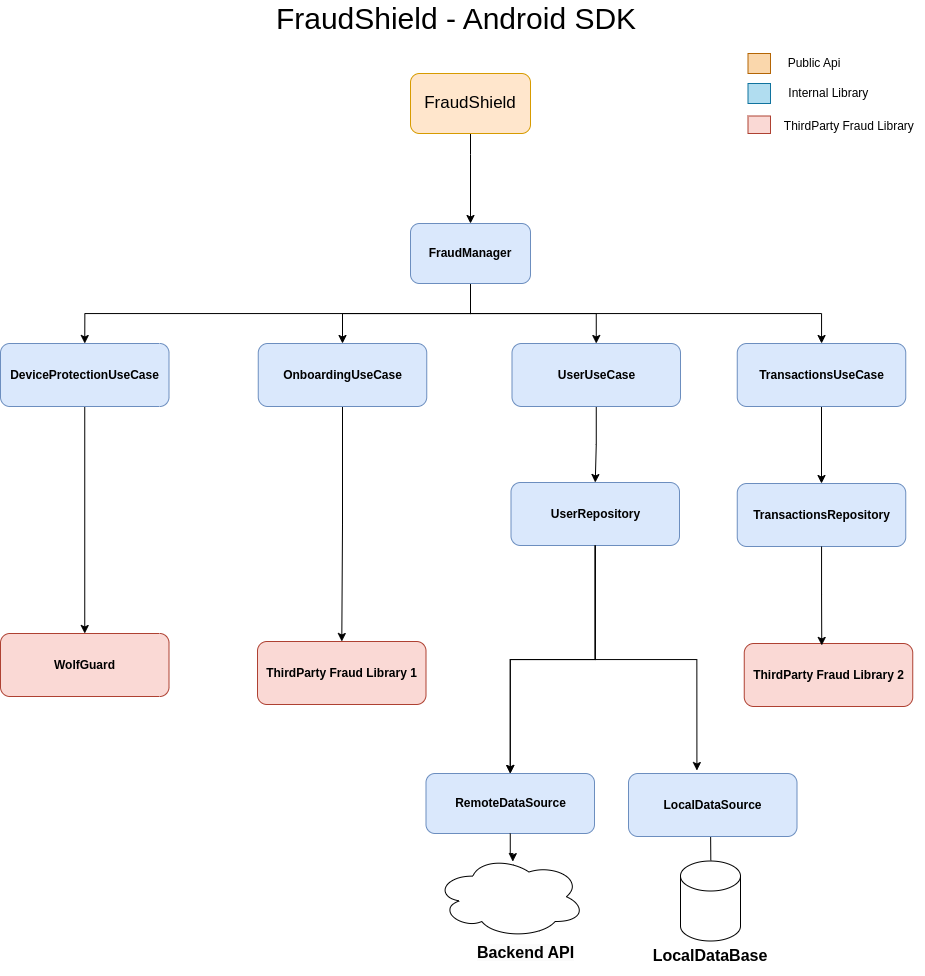

The diagram above was exported from draw.io. Its source (the exported page's mxGraphModel, read from the mxfile embedded in the PNG):
<mxGraphModel dx="2668" dy="1035" grid="1" gridSize="10" guides="1" tooltips="1" connect="1" arrows="1" fold="1" page="1" pageScale="1" pageWidth="827" pageHeight="1169" math="0" shadow="0">
  <root>
    <mxCell id="0" />
    <mxCell id="1" parent="0" />
    <mxCell id="qW_h9mO1cz-mVrQOvhOT-7" value="&lt;font style=&quot;font-size: 30px;&quot;&gt;FraudShield - Android SDK&lt;/font&gt;" style="text;html=1;strokeColor=none;fillColor=none;align=center;verticalAlign=middle;whiteSpace=wrap;rounded=0;strokeWidth=7;" parent="1" vertex="1">
      <mxGeometry x="136" y="40" width="440" height="30" as="geometry" />
    </mxCell>
    <mxCell id="qW_h9mO1cz-mVrQOvhOT-47" style="edgeStyle=orthogonalEdgeStyle;rounded=0;orthogonalLoop=1;jettySize=auto;html=1;" parent="1" edge="1">
      <mxGeometry relative="1" as="geometry">
        <mxPoint x="370" y="170" as="sourcePoint" />
        <mxPoint x="370" y="260" as="targetPoint" />
        <Array as="points">
          <mxPoint x="370" y="191" />
          <mxPoint x="370" y="191" />
        </Array>
      </mxGeometry>
    </mxCell>
    <mxCell id="qW_h9mO1cz-mVrQOvhOT-62" style="edgeStyle=orthogonalEdgeStyle;rounded=0;orthogonalLoop=1;jettySize=auto;html=1;" parent="1" target="qW_h9mO1cz-mVrQOvhOT-63" edge="1">
      <mxGeometry relative="1" as="geometry">
        <mxPoint x="638" y="818.4999999999998" as="targetPoint" />
        <mxPoint x="610" y="856.5" as="sourcePoint" />
      </mxGeometry>
    </mxCell>
    <mxCell id="qW_h9mO1cz-mVrQOvhOT-61" value="" style="shape=cylinder3;whiteSpace=wrap;html=1;boundedLbl=1;backgroundOutline=1;size=15;" parent="1" vertex="1">
      <mxGeometry x="580" y="897.5" width="60" height="80" as="geometry" />
    </mxCell>
    <mxCell id="qW_h9mO1cz-mVrQOvhOT-63" value="LocalDataBase" style="text;html=1;strokeColor=none;fillColor=none;align=center;verticalAlign=middle;whiteSpace=wrap;rounded=0;fontStyle=1;fontSize=16;" parent="1" vertex="1">
      <mxGeometry x="580" y="977.4999999999998" width="60" height="30" as="geometry" />
    </mxCell>
    <mxCell id="qW_h9mO1cz-mVrQOvhOT-65" value="" style="ellipse;shape=cloud;whiteSpace=wrap;html=1;align=center;" parent="1" vertex="1">
      <mxGeometry x="334.87" y="892" width="149.75" height="82.5" as="geometry" />
    </mxCell>
    <mxCell id="qW_h9mO1cz-mVrQOvhOT-82" value="" style="rounded=0;whiteSpace=wrap;html=1;fillColor=#fad7ac;strokeColor=#b46504;" parent="1" vertex="1">
      <mxGeometry x="647.5" y="90" width="22.5" height="20" as="geometry" />
    </mxCell>
    <mxCell id="qW_h9mO1cz-mVrQOvhOT-83" value="Public Api" style="text;html=1;strokeColor=none;fillColor=none;align=center;verticalAlign=middle;whiteSpace=wrap;rounded=0;" parent="1" vertex="1">
      <mxGeometry x="684" y="85" width="60" height="30" as="geometry" />
    </mxCell>
    <mxCell id="qW_h9mO1cz-mVrQOvhOT-84" value="" style="rounded=0;whiteSpace=wrap;html=1;fillColor=#b1ddf0;strokeColor=#10739e;" parent="1" vertex="1">
      <mxGeometry x="647.5" y="120" width="22.5" height="20" as="geometry" />
    </mxCell>
    <mxCell id="qW_h9mO1cz-mVrQOvhOT-85" value="Internal Library&amp;nbsp;" style="text;html=1;strokeColor=none;fillColor=none;align=center;verticalAlign=middle;whiteSpace=wrap;rounded=0;" parent="1" vertex="1">
      <mxGeometry x="682" y="115" width="96" height="30" as="geometry" />
    </mxCell>
    <mxCell id="qW_h9mO1cz-mVrQOvhOT-98" value="" style="rounded=0;whiteSpace=wrap;html=1;fillColor=#fad9d5;strokeColor=#ae4132;" parent="1" vertex="1">
      <mxGeometry x="647.5" y="152.5" width="22.5" height="17.5" as="geometry" />
    </mxCell>
    <mxCell id="qW_h9mO1cz-mVrQOvhOT-99" value="&lt;span style=&quot;border-color: var(--border-color);&quot;&gt;ThirdParty Fraud Library&amp;nbsp;&lt;/span&gt;" style="text;html=1;strokeColor=none;fillColor=none;align=center;verticalAlign=middle;whiteSpace=wrap;rounded=0;" parent="1" vertex="1">
      <mxGeometry x="677" y="147.5" width="147" height="30" as="geometry" />
    </mxCell>
    <mxCell id="jbAg36sHUbMCYR5iycTJ-19" style="edgeStyle=orthogonalEdgeStyle;rounded=0;orthogonalLoop=1;jettySize=auto;html=1;entryX=0.5;entryY=0;entryDx=0;entryDy=0;" edge="1" parent="1" source="jbAg36sHUbMCYR5iycTJ-2" target="jbAg36sHUbMCYR5iycTJ-4">
      <mxGeometry relative="1" as="geometry">
        <Array as="points">
          <mxPoint x="370" y="350" />
          <mxPoint x="-16" y="350" />
        </Array>
      </mxGeometry>
    </mxCell>
    <mxCell id="jbAg36sHUbMCYR5iycTJ-22" style="edgeStyle=orthogonalEdgeStyle;rounded=0;orthogonalLoop=1;jettySize=auto;html=1;" edge="1" parent="1" source="jbAg36sHUbMCYR5iycTJ-2" target="jbAg36sHUbMCYR5iycTJ-8">
      <mxGeometry relative="1" as="geometry">
        <Array as="points">
          <mxPoint x="370" y="350" />
          <mxPoint x="721" y="350" />
        </Array>
      </mxGeometry>
    </mxCell>
    <mxCell id="jbAg36sHUbMCYR5iycTJ-23" style="edgeStyle=orthogonalEdgeStyle;rounded=0;orthogonalLoop=1;jettySize=auto;html=1;" edge="1" parent="1" source="jbAg36sHUbMCYR5iycTJ-2" target="jbAg36sHUbMCYR5iycTJ-7">
      <mxGeometry relative="1" as="geometry" />
    </mxCell>
    <mxCell id="jbAg36sHUbMCYR5iycTJ-35" style="edgeStyle=orthogonalEdgeStyle;rounded=0;orthogonalLoop=1;jettySize=auto;html=1;entryX=0.5;entryY=0;entryDx=0;entryDy=0;" edge="1" parent="1" source="jbAg36sHUbMCYR5iycTJ-2" target="jbAg36sHUbMCYR5iycTJ-6">
      <mxGeometry relative="1" as="geometry" />
    </mxCell>
    <mxCell id="jbAg36sHUbMCYR5iycTJ-2" value="&lt;span style=&quot;color: rgb(0, 0, 0); font-family: Helvetica; font-size: 12px; font-style: normal; font-variant-ligatures: normal; font-variant-caps: normal; font-weight: 700; letter-spacing: normal; orphans: 2; text-align: center; text-indent: 0px; text-transform: none; widows: 2; word-spacing: 0px; -webkit-text-stroke-width: 0px; text-decoration-thickness: initial; text-decoration-style: initial; text-decoration-color: initial; float: none; display: inline !important;&quot;&gt;FraudManager&lt;/span&gt;" style="rounded=1;whiteSpace=wrap;html=1;fillColor=#dae8fc;strokeColor=#6c8ebf;" vertex="1" parent="1">
      <mxGeometry x="310" y="260" width="120" height="60" as="geometry" />
    </mxCell>
    <mxCell id="jbAg36sHUbMCYR5iycTJ-3" value="&lt;font style=&quot;font-size: 17px;&quot;&gt;FraudShield&lt;/font&gt;" style="rounded=1;whiteSpace=wrap;html=1;fillColor=#ffe6cc;strokeColor=#d79b00;" vertex="1" parent="1">
      <mxGeometry x="310" y="110" width="120" height="60" as="geometry" />
    </mxCell>
    <mxCell id="jbAg36sHUbMCYR5iycTJ-24" style="edgeStyle=orthogonalEdgeStyle;rounded=0;orthogonalLoop=1;jettySize=auto;html=1;" edge="1" parent="1" source="jbAg36sHUbMCYR5iycTJ-4" target="jbAg36sHUbMCYR5iycTJ-10">
      <mxGeometry relative="1" as="geometry" />
    </mxCell>
    <mxCell id="jbAg36sHUbMCYR5iycTJ-4" value="&lt;b&gt;DeviceProtectionUseCase&lt;/b&gt;" style="rounded=1;whiteSpace=wrap;html=1;fillColor=#dae8fc;strokeColor=#6c8ebf;" vertex="1" parent="1">
      <mxGeometry x="-100" y="380" width="168.5" height="63" as="geometry" />
    </mxCell>
    <mxCell id="jbAg36sHUbMCYR5iycTJ-25" style="edgeStyle=orthogonalEdgeStyle;rounded=0;orthogonalLoop=1;jettySize=auto;html=1;" edge="1" parent="1" source="jbAg36sHUbMCYR5iycTJ-6" target="jbAg36sHUbMCYR5iycTJ-9">
      <mxGeometry relative="1" as="geometry" />
    </mxCell>
    <mxCell id="jbAg36sHUbMCYR5iycTJ-6" value="&lt;b&gt;OnboardingUseCase&lt;/b&gt;" style="rounded=1;whiteSpace=wrap;html=1;fillColor=#dae8fc;strokeColor=#6c8ebf;" vertex="1" parent="1">
      <mxGeometry x="157.75" y="380" width="168.5" height="63" as="geometry" />
    </mxCell>
    <mxCell id="jbAg36sHUbMCYR5iycTJ-27" style="edgeStyle=orthogonalEdgeStyle;rounded=0;orthogonalLoop=1;jettySize=auto;html=1;entryX=0.5;entryY=0;entryDx=0;entryDy=0;" edge="1" parent="1" source="jbAg36sHUbMCYR5iycTJ-7" target="jbAg36sHUbMCYR5iycTJ-11">
      <mxGeometry relative="1" as="geometry" />
    </mxCell>
    <mxCell id="jbAg36sHUbMCYR5iycTJ-7" value="&lt;b&gt;UserUseCase&lt;/b&gt;" style="rounded=1;whiteSpace=wrap;html=1;fillColor=#dae8fc;strokeColor=#6c8ebf;" vertex="1" parent="1">
      <mxGeometry x="411.5" y="380" width="168.5" height="63" as="geometry" />
    </mxCell>
    <mxCell id="jbAg36sHUbMCYR5iycTJ-26" style="edgeStyle=orthogonalEdgeStyle;rounded=0;orthogonalLoop=1;jettySize=auto;html=1;" edge="1" parent="1" source="jbAg36sHUbMCYR5iycTJ-8" target="jbAg36sHUbMCYR5iycTJ-12">
      <mxGeometry relative="1" as="geometry" />
    </mxCell>
    <mxCell id="jbAg36sHUbMCYR5iycTJ-8" value="&lt;b&gt;TransactionsUseCase&lt;/b&gt;" style="rounded=1;whiteSpace=wrap;html=1;fillColor=#dae8fc;strokeColor=#6c8ebf;" vertex="1" parent="1">
      <mxGeometry x="636.75" y="380" width="168.5" height="63" as="geometry" />
    </mxCell>
    <mxCell id="jbAg36sHUbMCYR5iycTJ-9" value="&lt;b&gt;ThirdParty Fraud Library 1&lt;/b&gt;" style="rounded=1;whiteSpace=wrap;html=1;fillColor=#fad9d5;strokeColor=#ae4132;" vertex="1" parent="1">
      <mxGeometry x="157" y="678" width="168.5" height="63" as="geometry" />
    </mxCell>
    <mxCell id="jbAg36sHUbMCYR5iycTJ-10" value="&lt;b&gt;WolfGuard&lt;/b&gt;" style="rounded=1;whiteSpace=wrap;html=1;fillColor=#fad9d5;strokeColor=#ae4132;" vertex="1" parent="1">
      <mxGeometry x="-100" y="670" width="168.5" height="63" as="geometry" />
    </mxCell>
    <mxCell id="jbAg36sHUbMCYR5iycTJ-31" style="edgeStyle=orthogonalEdgeStyle;rounded=0;orthogonalLoop=1;jettySize=auto;html=1;entryX=0.5;entryY=0;entryDx=0;entryDy=0;" edge="1" parent="1" source="jbAg36sHUbMCYR5iycTJ-11" target="jbAg36sHUbMCYR5iycTJ-18">
      <mxGeometry relative="1" as="geometry" />
    </mxCell>
    <mxCell id="jbAg36sHUbMCYR5iycTJ-11" value="&lt;b&gt;UserRepository&lt;/b&gt;" style="rounded=1;whiteSpace=wrap;html=1;fillColor=#dae8fc;strokeColor=#6c8ebf;" vertex="1" parent="1">
      <mxGeometry x="410.5" y="519" width="168.5" height="63" as="geometry" />
    </mxCell>
    <mxCell id="jbAg36sHUbMCYR5iycTJ-12" value="&lt;b&gt;TransactionsRepository&lt;/b&gt;" style="rounded=1;whiteSpace=wrap;html=1;fillColor=#dae8fc;strokeColor=#6c8ebf;" vertex="1" parent="1">
      <mxGeometry x="636.75" y="520" width="168.5" height="63" as="geometry" />
    </mxCell>
    <mxCell id="jbAg36sHUbMCYR5iycTJ-16" value="&lt;b&gt;ThirdParty Fraud Library 2&lt;/b&gt;" style="rounded=1;whiteSpace=wrap;html=1;fillColor=#fad9d5;strokeColor=#ae4132;" vertex="1" parent="1">
      <mxGeometry x="643.75" y="680" width="168.5" height="63" as="geometry" />
    </mxCell>
    <mxCell id="jbAg36sHUbMCYR5iycTJ-17" value="&lt;b&gt;LocalDataSource&lt;/b&gt;" style="rounded=1;whiteSpace=wrap;html=1;fillColor=#dae8fc;strokeColor=#6c8ebf;" vertex="1" parent="1">
      <mxGeometry x="528" y="810" width="168.5" height="63" as="geometry" />
    </mxCell>
    <mxCell id="jbAg36sHUbMCYR5iycTJ-29" style="edgeStyle=orthogonalEdgeStyle;rounded=0;orthogonalLoop=1;jettySize=auto;html=1;entryX=0.46;entryY=0.031;entryDx=0;entryDy=0;entryPerimeter=0;" edge="1" parent="1" source="jbAg36sHUbMCYR5iycTJ-12" target="jbAg36sHUbMCYR5iycTJ-16">
      <mxGeometry relative="1" as="geometry" />
    </mxCell>
    <mxCell id="jbAg36sHUbMCYR5iycTJ-30" style="edgeStyle=orthogonalEdgeStyle;rounded=0;orthogonalLoop=1;jettySize=auto;html=1;entryX=0.406;entryY=-0.047;entryDx=0;entryDy=0;entryPerimeter=0;" edge="1" parent="1" source="jbAg36sHUbMCYR5iycTJ-11" target="jbAg36sHUbMCYR5iycTJ-17">
      <mxGeometry relative="1" as="geometry" />
    </mxCell>
    <mxCell id="jbAg36sHUbMCYR5iycTJ-33" value="" style="edgeStyle=orthogonalEdgeStyle;rounded=0;orthogonalLoop=1;jettySize=auto;html=1;" edge="1" parent="1" source="jbAg36sHUbMCYR5iycTJ-11" target="jbAg36sHUbMCYR5iycTJ-18">
      <mxGeometry relative="1" as="geometry">
        <mxPoint x="411" y="550" as="sourcePoint" />
        <mxPoint x="305" y="842" as="targetPoint" />
        <Array as="points" />
      </mxGeometry>
    </mxCell>
    <mxCell id="jbAg36sHUbMCYR5iycTJ-18" value="&lt;b&gt;RemoteDataSource&lt;/b&gt;" style="rounded=1;whiteSpace=wrap;html=1;fillColor=#dae8fc;strokeColor=#6c8ebf;" vertex="1" parent="1">
      <mxGeometry x="325.5" y="810" width="168.5" height="60" as="geometry" />
    </mxCell>
    <mxCell id="jbAg36sHUbMCYR5iycTJ-36" style="edgeStyle=orthogonalEdgeStyle;rounded=0;orthogonalLoop=1;jettySize=auto;html=1;entryX=0.517;entryY=0.074;entryDx=0;entryDy=0;entryPerimeter=0;" edge="1" parent="1" source="jbAg36sHUbMCYR5iycTJ-18" target="qW_h9mO1cz-mVrQOvhOT-65">
      <mxGeometry relative="1" as="geometry" />
    </mxCell>
    <mxCell id="jbAg36sHUbMCYR5iycTJ-38" value="&lt;font style=&quot;font-size: 16px;&quot;&gt;&lt;span style=&quot;border-color: var(--border-color); color: rgb(0, 0, 0); font-family: Helvetica; font-style: normal; font-variant-ligatures: normal; font-variant-caps: normal; letter-spacing: normal; orphans: 2; text-align: center; text-indent: 0px; text-transform: none; widows: 2; word-spacing: 0px; -webkit-text-stroke-width: 0px; background-color: rgb(251, 251, 251); text-decoration-thickness: initial; text-decoration-style: initial; text-decoration-color: initial;&quot;&gt;&lt;font style=&quot;font-size: 16px;&quot;&gt;Backend &lt;/font&gt;&lt;/span&gt;&lt;span style=&quot;border-color: var(--border-color); color: rgb(0, 0, 0); font-family: Helvetica; font-style: normal; font-variant-ligatures: normal; font-variant-caps: normal; letter-spacing: normal; orphans: 2; text-align: center; text-indent: 0px; text-transform: none; widows: 2; word-spacing: 0px; -webkit-text-stroke-width: 0px; background-color: rgb(251, 251, 251); text-decoration-thickness: initial; text-decoration-style: initial; text-decoration-color: initial;&quot;&gt;API&lt;/span&gt;&lt;/font&gt;" style="text;whiteSpace=wrap;html=1;fontStyle=1" vertex="1" parent="1">
      <mxGeometry x="374.62" y="972.5" width="110" height="40" as="geometry" />
    </mxCell>
  </root>
</mxGraphModel>